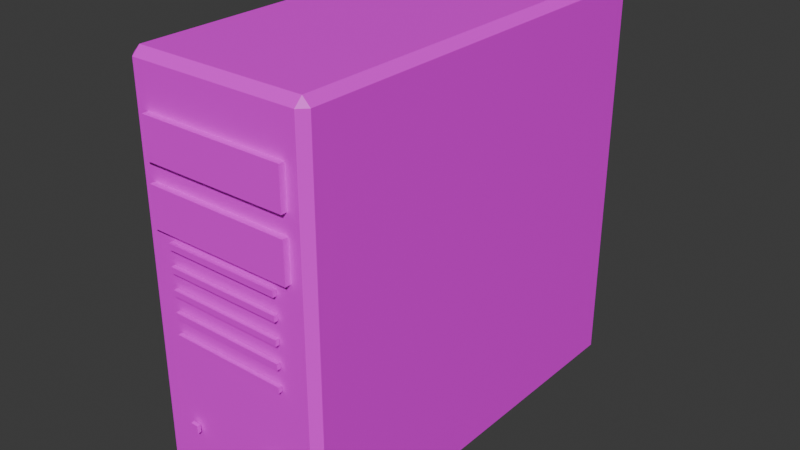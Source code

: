 # Source: Lab_Tower.blend  (saved by Blender 5.2.45; exported with 4.5.12 LTS)
import bpy
from mathutils import Matrix  # noqa: F401  (used for matrix-valued properties, if any)

bpy.ops.wm.read_factory_settings(use_empty=True)
scene = bpy.context.scene
scene.name = 'Scene'

# ---- collections
col_collection = bpy.data.collections.new('Collection'); scene.collection.children.link(col_collection)

# ---- images (referenced by path relative to the original .blend; pixels are not part of the script)
import os
ASSET_DIR = os.environ.get("B2B_ASSET_DIR", "")  # directory of the original .blend (textures are referenced by path, not embedded)
HERE = os.path.dirname(os.path.abspath(__file__))  # packed textures are extracted next to this script under _unpacked/

def load_image(name, relpath, width, height, colorspace="sRGB"):
    """Load a texture the original file referenced (path relative to the .blend, or extracted next to this script)."""
    p = next((c for c in (os.path.join(HERE, relpath), os.path.join(ASSET_DIR, relpath)) if relpath and os.path.exists(c)), "")
    if p:
        img = bpy.data.images.load(p, check_existing=True)
        img.name = name
    else:  # same state as the original file: an image datablock whose file is absent (Cycles renders it pink)
        img = bpy.data.images.new(name, width, height)
        img.source = "FILE"
        img.filepath = "//" + (relpath or name)
    img.colorspace_settings.name = colorspace
    return img
img_plastic_beige_png = load_image('Plastic_Beige.png', 'Plastic_Beige.png', 1024, 1024, 'sRGB')
img_plastic_black_png = load_image('Plastic_Black.png', 'Plastic_Black.png', 1024, 1024, 'sRGB')
img_plastic_grey_png = load_image('Plastic_Grey.png', 'Plastic_Grey.png', 1024, 1024, 'sRGB')
img_led_green_png = load_image('LED_Green.png', 'LED_Green.png', 1024, 1024, 'sRGB')

# ---- materials (node trees are filled in below, after node groups)
mat_plastic_beige = bpy.data.materials.new('Plastic_Beige')
mat_plastic_black = bpy.data.materials.new('Plastic_Black')
mat_plastic_grey = bpy.data.materials.new('Plastic_Grey')
mat_led_green = bpy.data.materials.new('LED_Green')

# ---- material node trees
mat_plastic_beige.use_nodes = True; mat_plastic_beige.node_tree.nodes.clear()
_N = mat_plastic_beige.node_tree.nodes; _L = mat_plastic_beige.node_tree.links
n0 = _N.new('ShaderNodeBsdfPrincipled'); n0.name = 'Principled BSDF'; n0.location = (-200, 100)
n0.inputs[10].default_value = 0.005
n1 = _N.new('ShaderNodeOutputMaterial'); n1.name = 'Material Output'; n1.location = (200, 100)
n2 = _N.new('ShaderNodeTexImage'); n2.name = 'Image Texture'; n2.location = (0, 0)
n2.image = img_plastic_beige_png
n2.interpolation = 'Closest'
_L.new(n0.outputs[0], n1.inputs[0])
_L.new(n2.outputs[0], n0.inputs[0])
n1.is_active_output = True
mat_plastic_black.use_nodes = True; mat_plastic_black.node_tree.nodes.clear()
_N = mat_plastic_black.node_tree.nodes; _L = mat_plastic_black.node_tree.links
n0 = _N.new('ShaderNodeBsdfPrincipled'); n0.name = 'Principled BSDF'; n0.location = (-200, 100)
n0.inputs[10].default_value = 0.005
n1 = _N.new('ShaderNodeOutputMaterial'); n1.name = 'Material Output'; n1.location = (200, 100)
n2 = _N.new('ShaderNodeTexImage'); n2.name = 'Image Texture'; n2.location = (0, 0)
n2.image = img_plastic_black_png
n2.interpolation = 'Closest'
_L.new(n0.outputs[0], n1.inputs[0])
_L.new(n2.outputs[0], n0.inputs[0])
n1.is_active_output = True
mat_plastic_grey.use_nodes = True; mat_plastic_grey.node_tree.nodes.clear()
_N = mat_plastic_grey.node_tree.nodes; _L = mat_plastic_grey.node_tree.links
n0 = _N.new('ShaderNodeBsdfPrincipled'); n0.name = 'Principled BSDF'; n0.location = (-200, 100)
n0.inputs[10].default_value = 0.005
n1 = _N.new('ShaderNodeOutputMaterial'); n1.name = 'Material Output'; n1.location = (200, 100)
n2 = _N.new('ShaderNodeTexImage'); n2.name = 'Image Texture'; n2.location = (0, 0)
n2.image = img_plastic_grey_png
n2.interpolation = 'Closest'
_L.new(n0.outputs[0], n1.inputs[0])
_L.new(n2.outputs[0], n0.inputs[0])
n1.is_active_output = True
mat_led_green.use_nodes = True; mat_led_green.node_tree.nodes.clear()
_N = mat_led_green.node_tree.nodes; _L = mat_led_green.node_tree.links
n0 = _N.new('ShaderNodeBsdfPrincipled'); n0.name = 'Principled BSDF'; n0.location = (-200, 100)
n0.inputs[10].default_value = 0.005
n1 = _N.new('ShaderNodeOutputMaterial'); n1.name = 'Material Output'; n1.location = (200, 100)
n2 = _N.new('ShaderNodeTexImage'); n2.name = 'Image Texture'; n2.location = (0, 0)
n2.image = img_led_green_png
n2.interpolation = 'Closest'
_L.new(n0.outputs[0], n1.inputs[0])
_L.new(n2.outputs[0], n0.inputs[0])
n1.is_active_output = True

# ---- world
world_world = bpy.data.worlds.new('World'); scene.world = world_world
world_world.use_nodes = True; world_world.node_tree.nodes.clear()
_N = world_world.node_tree.nodes; _L = world_world.node_tree.links
n0 = _N.new('ShaderNodeOutputWorld'); n0.name = 'World Output'; n0.location = (200, 100)
n1 = _N.new('ShaderNodeBackground'); n1.name = 'Background'; n1.location = (-200, 100)
n1.inputs[0].default_value = (0.05088, 0.05088, 0.05088, 1.0)
_L.new(n1.outputs[0], n0.inputs[0])
n0.is_active_output = True
world_world.color = (0.05088, 0.05088, 0.05088)
world_world.sun_shadow_jitter_overblur = 0.0

# ---- meshes
me_lab_tower = bpy.data.meshes.new('Lab_Tower')
me_lab_tower.from_pydata([(-0.075, -0.22, 0.37), (0.075, -0.22, 0.37), (0.075, -0.226, 0.37), (-0.075, -0.226, 0.37), (-0.075, -0.22, 0.33), (0.075, -0.22, 0.33), (0.075, -0.226, 0.33), (-0.075, -0.226, 0.33), (-0.095, -0.212, 0.008), (-0.087, -0.212, 0.0), (-0.087, -0.22, 0.008), (0.095, -0.212, 0.008), (0.087, -0.22, 0.008), (0.087, -0.212, 0.0), (0.087, 0.22, 0.008), (0.095, 0.212, 0.008), (0.087, 0.212, 0.0), (-0.095, 0.212, 0.008), (-0.087, 0.22, 0.008), (-0.087, 0.212, 0.0), (-0.095, -0.212, 0.412), (-0.087, -0.22, 0.412), (-0.087, -0.212, 0.42), (0.087, -0.22, 0.412), (0.095, -0.212, 0.412), (0.087, -0.212, 0.42), (0.095, 0.212, 0.412), (0.087, 0.22, 0.412), (0.087, 0.212, 0.42), (-0.095, 0.212, 0.412), (-0.087, 0.212, 0.42), (-0.087, 0.22, 0.412), (-0.075, -0.226, 0.27), (0.075, -0.226, 0.27), (0.075, -0.22, 0.27), (-0.075, -0.22, 0.27), (-0.075, -0.226, 0.31), (0.075, -0.226, 0.31), (0.075, -0.22, 0.31), (-0.075, -0.22, 0.31), (0.062, -0.227, 0.08), (0.05849, -0.227, 0.07151), (0.05, -0.227, 0.068), (0.04151, -0.227, 0.07151), (0.038, -0.227, 0.08), (0.04151, -0.227, 0.08849), (0.05, -0.227, 0.092), (0.05849, -0.227, 0.08849), (0.062, -0.219, 0.08), (0.05849, -0.219, 0.07151), (0.05, -0.219, 0.068), (0.04151, -0.219, 0.07151), (0.038, -0.219, 0.08), (0.04151, -0.219, 0.08849), (0.05, -0.219, 0.092), (0.05849, -0.219, 0.08849), (-0.054, -0.226, 0.076), (-0.046, -0.226, 0.076), (-0.046, -0.222, 0.076), (-0.054, -0.222, 0.076), (-0.054, -0.226, 0.084), (-0.046, -0.226, 0.084), (-0.046, -0.222, 0.084), (-0.054, -0.222, 0.084), (-0.06, -0.225, 0.167), (0.06, -0.225, 0.167), (0.06, -0.221, 0.167), (-0.06, -0.221, 0.167), (-0.06, -0.225, 0.173), (0.06, -0.225, 0.173), (0.06, -0.221, 0.173), (-0.06, -0.221, 0.173), (-0.06, -0.225, 0.189), (0.06, -0.225, 0.189), (0.06, -0.221, 0.189), (-0.06, -0.221, 0.189), (-0.06, -0.225, 0.195), (0.06, -0.225, 0.195), (0.06, -0.221, 0.195), (-0.06, -0.221, 0.195), (-0.06, -0.225, 0.211), (0.06, -0.225, 0.211), (0.06, -0.221, 0.211), (-0.06, -0.221, 0.211), (-0.06, -0.225, 0.217), (0.06, -0.225, 0.217), (0.06, -0.221, 0.217), (-0.06, -0.221, 0.217), (-0.06, -0.225, 0.233), (0.06, -0.225, 0.233), (0.06, -0.221, 0.233), (-0.06, -0.221, 0.233), (-0.06, -0.225, 0.239), (0.06, -0.225, 0.239), (0.06, -0.221, 0.239), (-0.06, -0.221, 0.239), (-0.06, -0.225, 0.255), (0.06, -0.225, 0.255), (0.06, -0.221, 0.255), (-0.06, -0.221, 0.255), (-0.06, -0.225, 0.261), (0.06, -0.225, 0.261), (0.06, -0.221, 0.261), (-0.06, -0.221, 0.261), (-0.06, -0.225, 0.277), (0.06, -0.225, 0.277), (0.06, -0.221, 0.277), (-0.06, -0.221, 0.277), (-0.06, -0.225, 0.283), (0.06, -0.225, 0.283), (0.06, -0.221, 0.283), (-0.06, -0.221, 0.283)], [], [(6, 2, 3, 7), (4, 5, 6, 7), (7, 3, 0, 4), (4, 0, 1, 5), (5, 1, 2, 6), (3, 2, 1, 0), (8, 9, 10), (11, 12, 13), (14, 15, 16), (17, 18, 19), (20, 21, 22), (23, 24, 25), (26, 27, 28), (29, 30, 31), (8, 17, 19, 9), (18, 14, 16, 19), (15, 11, 13, 16), (12, 10, 9, 13), (29, 20, 22, 30), (21, 23, 25, 22), (24, 26, 28, 25), (27, 31, 30, 28), (11, 24, 23, 12), (20, 8, 10, 21), (14, 27, 26, 15), (17, 29, 31, 18), (8, 20, 29, 17), (19, 16, 13, 9), (12, 23, 21, 10), (15, 26, 24, 11), (18, 31, 27, 14), (22, 25, 28, 30), (35, 34, 33, 32), (36, 37, 38, 39), (33, 37, 36, 32), (34, 38, 37, 33), (35, 39, 38, 34), (32, 36, 39, 35), (48, 40, 41, 49), (49, 41, 42, 50), (50, 42, 43, 51), (51, 43, 44, 52), (52, 44, 45, 53), (53, 45, 46, 54), (54, 46, 47, 55), (55, 47, 40, 48), (40, 47, 46, 45, 44, 43, 42, 41), (55, 48, 49, 50, 51, 52, 53, 54), (59, 58, 57, 56), (60, 61, 62, 63), (57, 61, 60, 56), (58, 62, 61, 57), (59, 63, 62, 58), (56, 60, 63, 59), (67, 66, 65, 64), (68, 69, 70, 71), (65, 69, 68, 64), (66, 70, 69, 65), (67, 71, 70, 66), (64, 68, 71, 67), (75, 74, 73, 72), (76, 77, 78, 79), (73, 77, 76, 72), (74, 78, 77, 73), (75, 79, 78, 74), (72, 76, 79, 75), (83, 82, 81, 80), (84, 85, 86, 87), (81, 85, 84, 80), (82, 86, 85, 81), (83, 87, 86, 82), (80, 84, 87, 83), (91, 90, 89, 88), (92, 93, 94, 95), (89, 93, 92, 88), (90, 94, 93, 89), (91, 95, 94, 90), (88, 92, 95, 91), (99, 98, 97, 96), (100, 101, 102, 103), (97, 101, 100, 96), (98, 102, 101, 97), (99, 103, 102, 98), (96, 100, 103, 99), (107, 106, 105, 104), (108, 109, 110, 111), (105, 109, 108, 104), (106, 110, 109, 105), (107, 111, 110, 106), (104, 108, 111, 107)])
me_lab_tower.polygons.foreach_set('use_smooth', [0, 0, 0, 0, 0, 0, 0, 0, 0, 0, 0, 0, 0, 0, 0, 0, 0, 0, 0, 0, 0, 0, 0, 0, 0, 0, 0, 0, 0, 0, 0, 0, 0, 0, 0, 0, 0, 0, 1, 1, 1, 1, 1, 1, 1, 1, 1, 1, 0, 0, 0, 0, 0, 0, 0, 0, 0, 0, 0, 0, 0, 0, 0, 0, 0, 0, 0, 0, 0, 0, 0, 0, 0, 0, 0, 0, 0, 0, 0, 0, 0, 0, 0, 0, 0, 0, 0, 0, 0, 0])
me_lab_tower.polygons.foreach_set('material_index', [1, 1, 1, 1, 1, 1, 0, 0, 0, 0, 0, 0, 0, 0, 0, 0, 0, 0, 0, 0, 0, 0, 0, 0, 0, 0, 0, 0, 0, 0, 0, 0, 1, 1, 1, 1, 1, 1, 2, 2, 2, 2, 2, 2, 2, 2, 2, 2, 3, 3, 3, 3, 3, 3, 1, 1, 1, 1, 1, 1, 1, 1, 1, 1, 1, 1, 1, 1, 1, 1, 1, 1, 1, 1, 1, 1, 1, 1, 1, 1, 1, 1, 1, 1, 1, 1, 1, 1, 1, 1])
_uv = me_lab_tower.uv_layers.new(name='UVMap')
_uv.uv.foreach_set('vector', [0.1875, 0.825, 0.1875, 0.925, -0.1875, 0.925, -0.1875, 0.825, -0.1875, -0.55, 0.1875, -0.55, 0.1875, -0.565, -0.1875, -0.565, 0.565, 0.825, 0.565, 0.925, 0.55, 0.925, 0.55, 0.825, 0.1875, 0.825, 0.1875, 0.925, -0.1875, 0.925, -0.1875, 0.825, -0.55, 0.825, -0.55, 0.925, -0.565, 0.925, -0.565, 0.825, -0.1875, -0.565, 0.1875, -0.565, 0.1875, -0.55, -0.1875, -0.55, -0.2375, -0.53, -0.2175, -0.53, -0.2175, -0.55, 0.2375, -0.53, 0.2175, -0.55, 0.2175, -0.53, 0.2175, 0.55, 0.2375, 0.53, 0.2175, 0.53, -0.2375, 0.53, -0.2175, 0.55, -0.2175, 0.53, -0.2375, -0.53, -0.2175, -0.55, -0.2175, -0.53, 0.2175, -0.55, 0.2375, -0.53, 0.2175, -0.53, 0.2375, 0.53, 0.2175, 0.55, 0.2175, 0.53, -0.2375, 0.53, -0.2175, 0.53, -0.2175, 0.55, 0.53, 0.02, -0.53, 0.02, -0.53, 0.0, 0.53, 0.0, -0.2175, 0.55, 0.2175, 0.55, 0.2175, 0.53, -0.2175, 0.53, 0.53, 0.02, -0.53, 0.02, -0.53, 0.0, 0.53, 0.0, 0.2175, -0.55, -0.2175, -0.55, -0.2175, -0.53, 0.2175, -0.53, -0.2375, 0.53, -0.2375, -0.53, -0.2175, -0.53, -0.2175, 0.53, -0.2175, -0.55, 0.2175, -0.55, 0.2175, -0.53, -0.2175, -0.53, 0.2375, -0.53, 0.2375, 0.53, 0.2175, 0.53, 0.2175, -0.53, 0.2175, 0.55, -0.2175, 0.55, -0.2175, 0.53, 0.2175, 0.53, -0.53, 0.02, -0.53, 1.03, -0.55, 1.03, -0.55, 0.02, 0.53, 1.03, 0.53, 0.02, 0.55, 0.02, 0.55, 1.03, 0.55, 0.02, 0.55, 1.03, 0.53, 1.03, 0.53, 0.02, -0.53, 0.02, -0.53, 1.03, -0.55, 1.03, -0.55, 0.02, 0.53, 0.02, 0.53, 1.03, -0.53, 1.03, -0.53, 0.02, -0.2175, 0.53, 0.2175, 0.53, 0.2175, -0.53, -0.2175, -0.53, 0.2175, 0.02, 0.2175, 1.03, -0.2175, 1.03, -0.2175, 0.02, 0.53, 0.02, 0.53, 1.03, -0.53, 1.03, -0.53, 0.02, 0.2175, 0.02, 0.2175, 1.03, -0.2175, 1.03, -0.2175, 0.02, -0.2175, -0.53, 0.2175, -0.53, 0.2175, 0.53, -0.2175, 0.53, -0.1875, -0.55, 0.1875, -0.55, 0.1875, -0.565, -0.1875, -0.565, -0.1875, -0.565, 0.1875, -0.565, 0.1875, -0.55, -0.1875, -0.55, 0.1875, 0.675, 0.1875, 0.775, -0.1875, 0.775, -0.1875, 0.675, -0.55, 0.675, -0.55, 0.775, -0.565, 0.775, -0.565, 0.675, 0.1875, 0.675, 0.1875, 0.775, -0.1875, 0.775, -0.1875, 0.675, 0.565, 0.675, 0.565, 0.775, 0.55, 0.775, 0.55, 0.675, -0.5475, 0.2, -0.5675, 0.2, -0.5675, 0.1788, -0.5475, 0.1788, 0.1462, -0.5475, 0.1462, -0.5675, 0.125, -0.5675, 0.125, -0.5475, 0.125, -0.5475, 0.125, -0.5675, 0.1038, -0.5675, 0.1038, -0.5475, 0.5475, 0.1788, 0.5675, 0.1788, 0.5675, 0.2, 0.5475, 0.2, 0.5475, 0.2, 0.5675, 0.2, 0.5675, 0.2212, 0.5475, 0.2212, 0.1038, -0.5475, 0.1038, -0.5675, 0.125, -0.5675, 0.125, -0.5475, 0.125, -0.5475, 0.125, -0.5675, 0.1462, -0.5675, 0.1462, -0.5475, -0.5475, 0.2212, -0.5675, 0.2212, -0.5675, 0.2, -0.5475, 0.2, 0.155, 0.2, 0.1462, 0.2212, 0.125, 0.23, 0.1038, 0.2212, 0.095, 0.2, 0.1038, 0.1788, 0.125, 0.17, 0.1462, 0.1788, -0.1462, 0.2212, -0.155, 0.2, -0.1462, 0.1788, -0.125, 0.17, -0.1038, 0.1788, -0.095, 0.2, -0.1038, 0.2212, -0.125, 0.23, -0.054, -0.222, -0.046, -0.222, -0.046, -0.226, -0.054, -0.226, -0.054, -0.226, -0.046, -0.226, -0.046, -0.222, -0.054, -0.222, -0.046, 0.076, -0.046, 0.084, -0.054, 0.084, -0.054, 0.076, -0.222, 0.076, -0.222, 0.084, -0.226, 0.084, -0.226, 0.076, 0.054, 0.076, 0.054, 0.084, 0.046, 0.084, 0.046, 0.076, 0.226, 0.076, 0.226, 0.084, 0.222, 0.084, 0.222, 0.076, -0.15, -0.5525, 0.15, -0.5525, 0.15, -0.5625, -0.15, -0.5625, -0.15, -0.5625, 0.15, -0.5625, 0.15, -0.5525, -0.15, -0.5525, 0.15, 0.4175, 0.15, 0.4325, -0.15, 0.4325, -0.15, 0.4175, -0.5525, 0.4175, -0.5525, 0.4325, -0.5625, 0.4325, -0.5625, 0.4175, 0.15, 0.4175, 0.15, 0.4325, -0.15, 0.4325, -0.15, 0.4175, 0.5625, 0.4175, 0.5625, 0.4325, 0.5525, 0.4325, 0.5525, 0.4175, -0.15, -0.5525, 0.15, -0.5525, 0.15, -0.5625, -0.15, -0.5625, -0.15, -0.5625, 0.15, -0.5625, 0.15, -0.5525, -0.15, -0.5525, 0.15, 0.4725, 0.15, 0.4875, -0.15, 0.4875, -0.15, 0.4725, -0.5525, 0.4725, -0.5525, 0.4875, -0.5625, 0.4875, -0.5625, 0.4725, 0.15, 0.4725, 0.15, 0.4875, -0.15, 0.4875, -0.15, 0.4725, 0.5625, 0.4725, 0.5625, 0.4875, 0.5525, 0.4875, 0.5525, 0.4725, -0.15, -0.5525, 0.15, -0.5525, 0.15, -0.5625, -0.15, -0.5625, -0.15, -0.5625, 0.15, -0.5625, 0.15, -0.5525, -0.15, -0.5525, 0.15, 0.5275, 0.15, 0.5425, -0.15, 0.5425, -0.15, 0.5275, -0.5525, 0.5275, -0.5525, 0.5425, -0.5625, 0.5425, -0.5625, 0.5275, 0.15, 0.5275, 0.15, 0.5425, -0.15, 0.5425, -0.15, 0.5275, 0.5625, 0.5275, 0.5625, 0.5425, 0.5525, 0.5425, 0.5525, 0.5275, -0.15, -0.5525, 0.15, -0.5525, 0.15, -0.5625, -0.15, -0.5625, -0.15, -0.5625, 0.15, -0.5625, 0.15, -0.5525, -0.15, -0.5525, 0.15, 0.5825, 0.15, 0.5975, -0.15, 0.5975, -0.15, 0.5825, -0.5525, 0.5825, -0.5525, 0.5975, -0.5625, 0.5975, -0.5625, 0.5825, 0.15, 0.5825, 0.15, 0.5975, -0.15, 0.5975, -0.15, 0.5825, 0.5625, 0.5825, 0.5625, 0.5975, 0.5525, 0.5975, 0.5525, 0.5825, -0.15, -0.5525, 0.15, -0.5525, 0.15, -0.5625, -0.15, -0.5625, -0.15, -0.5625, 0.15, -0.5625, 0.15, -0.5525, -0.15, -0.5525, 0.15, 0.6375, 0.15, 0.6525, -0.15, 0.6525, -0.15, 0.6375, -0.5525, 0.6375, -0.5525, 0.6525, -0.5625, 0.6525, -0.5625, 0.6375, 0.15, 0.6375, 0.15, 0.6525, -0.15, 0.6525, -0.15, 0.6375, 0.5625, 0.6375, 0.5625, 0.6525, 0.5525, 0.6525, 0.5525, 0.6375, -0.15, -0.5525, 0.15, -0.5525, 0.15, -0.5625, -0.15, -0.5625, -0.15, -0.5625, 0.15, -0.5625, 0.15, -0.5525, -0.15, -0.5525, 0.15, 0.6925, 0.15, 0.7075, -0.15, 0.7075, -0.15, 0.6925, -0.5525, 0.6925, -0.5525, 0.7075, -0.5625, 0.7075, -0.5625, 0.6925, 0.15, 0.6925, 0.15, 0.7075, -0.15, 0.7075, -0.15, 0.6925, 0.5625, 0.6925, 0.5625, 0.7075, 0.5525, 0.7075, 0.5525, 0.6925])
me_lab_tower.materials.append(mat_plastic_beige)
me_lab_tower.materials.append(mat_plastic_black)
me_lab_tower.materials.append(mat_plastic_grey)
me_lab_tower.materials.append(mat_led_green)
me_lab_tower.update()

# ---- objects
ob_lab_tower = bpy.data.objects.new('Lab_Tower', me_lab_tower)

# ---- transforms, parenting, visibility, modifiers, constraints
ob_lab_tower.location = (0.0, 0.0, 0.0)

# ---- collection membership
scene.collection.objects.link(ob_lab_tower)

# ---- scene / render settings (as saved in the file)
scene.frame_start = 1; scene.frame_end = 250; scene.frame_set(1)
scene.render.engine = 'BLENDER_EEVEE_NEXT'
scene.render.bake_bias = 0.0
scene.render.bake_samples = 0
scene.render.compositor_device = 'GPU'
scene.eevee.use_volume_custom_range = False
scene.eevee.fast_gi_thickness_near = 0.1
scene.eevee.fast_gi_thickness_far = 0.0
scene.eevee.ray_tracing_options.screen_trace_thickness = 0.1
bpy.context.view_layer.update()

# ---- added for rendering (the .blend has no active camera and no usable light): camera, sun
cam_auto = bpy.data.cameras.new('AutoCamera')
cam_auto.lens = 50.0
cam_auto.sensor_width = 36.0
cam_auto.clip_end = 1000.0
ob_auto_camera = bpy.data.objects.new('AutoCamera', cam_auto)
scene.collection.objects.link(ob_auto_camera)
ob_auto_camera.location = (0.594099, -0.716419, 0.685279)
ob_auto_camera.rotation_euler = (1.09748, -7.21219e-08, 0.694738)
scene.camera = ob_auto_camera
light_auto_sun = bpy.data.lights.new('AutoSun', 'SUN')
light_auto_sun.energy = 3.0
light_auto_sun.angle = 0.0523599
ob_auto_sun = bpy.data.objects.new('AutoSun', light_auto_sun)
scene.collection.objects.link(ob_auto_sun)
ob_auto_sun.rotation_euler = (0.872665, 0.174533, 0.523599)
bpy.context.view_layer.update()
